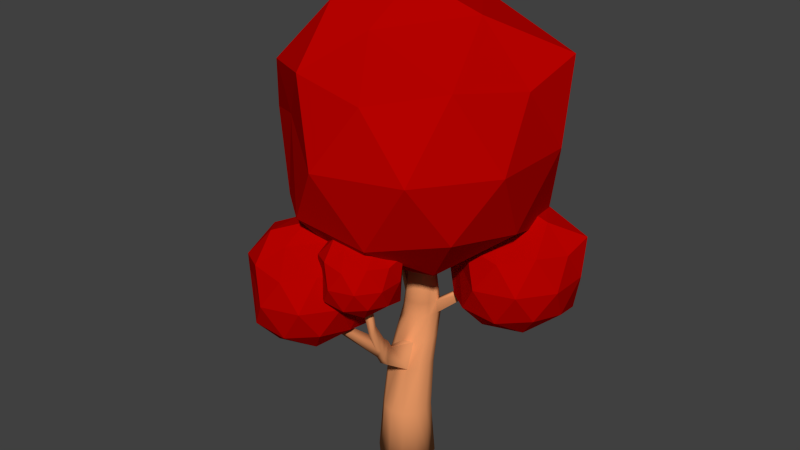 # Source: DyingTree.blend  (saved by Blender 2.73.0; exported with 4.5.12 LTS)
import bpy
from mathutils import Matrix  # noqa: F401  (used for matrix-valued properties, if any)

bpy.ops.wm.read_factory_settings(use_empty=True)
scene = bpy.context.scene
scene.name = 'Scene'

# ---- collections
col_collection_1 = bpy.data.collections.new('Collection 1'); scene.collection.children.link(col_collection_1)

# ---- materials (node trees are filled in below, after node groups)
mat_dyingfoliage = bpy.data.materials.new('DyingFoliage')
mat_dyingfoliage.alpha_threshold = 0.0
mat_dyingfoliage.use_transparent_shadow = False
mat_dyingfoliage.diffuse_color = (0.477, 0.0005722, 0.0, 1.0)
mat_dyingfoliage.specular_color = (0.0006174, 1.0, 0.0)
mat_dyingfoliage.roughness = 0.5
mat_trunk = bpy.data.materials.new('Trunk')
mat_trunk.alpha_threshold = 0.0
mat_trunk.use_transparent_shadow = False
mat_trunk.diffuse_color = (0.8, 0.3116, 0.1275, 1.0)
mat_trunk.roughness = 0.5

# ---- material node trees

# ---- world
world_world = bpy.data.worlds.new('World'); scene.world = world_world
world_world.color = (0.05088, 0.05088, 0.05088)
world_world.use_sun_shadow = False
world_world.sun_shadow_jitter_overblur = 0.0
world_world.cycles.sampling_method = 'MANUAL'
world_world.cycles.sample_map_resolution = 256

# ---- meshes
me_icosphere_004 = bpy.data.meshes.new('Icosphere.004')
me_icosphere_004.from_pydata([(-0.9697, -1.169, 2.364), (-0.2461, -1.695, 2.916), (-1.246, -2.02, 2.916), (-1.864, -1.169, 2.916), (-1.246, -0.3184, 2.916), (-0.3149, -0.503, 2.588), (-0.6933, -2.02, 3.811), (-1.693, -1.695, 3.811), (-1.693, -0.6433, 3.811), (-0.6933, -0.3184, 3.811), (-0.07531, -1.169, 3.811), (-0.9697, -1.169, 4.364), (-1.132, -1.669, 2.513), (-0.5444, -1.478, 2.513), (-0.7069, -1.978, 2.838), (-0.1191, -1.169, 2.838), (-0.5444, -0.86, 2.513), (-1.495, -1.169, 2.513), (-1.658, -1.669, 2.838), (-1.132, -0.6691, 2.513), (-1.658, -0.6691, 2.838), (-0.7069, -0.36, 2.838), (-0.01868, -1.478, 3.364), (-0.01868, -0.86, 3.364), (-0.9697, -2.169, 3.364), (-0.3819, -1.978, 3.364), (-1.921, -1.478, 3.364), (-1.538, -1.738, 3.481), (-1.558, -0.36, 3.364), (-1.921, -0.86, 3.364), (-0.3819, -0.36, 3.364), (-1.155, -0.08263, 3.192), (-0.2815, -1.669, 3.889), (-1.233, -1.978, 3.889), (-1.844, -0.9721, 4.004), (-1.404, -0.3553, 4.032), (-0.03767, -0.7366, 3.95), (-1.007, -1.566, 4.102), (-0.444, -1.169, 4.214), (-1.395, -1.478, 4.214), (-1.395, -0.86, 4.214), (-0.8073, -0.6691, 4.214), (0.06621, -1.169, 3.225), (0.5374, -1.511, 3.585), (-0.1137, -1.723, 3.585), (-0.5162, -1.169, 3.585), (-0.1137, -0.6152, 3.585), (0.4926, -0.7354, 3.371), (0.2462, -1.723, 4.167), (-0.4049, -1.511, 4.167), (-0.4049, -0.8267, 4.167), (0.2462, -0.6152, 4.167), (0.6486, -1.169, 4.167), (0.06621, -1.169, 4.527), (-0.03957, -1.495, 3.322), (0.3431, -1.37, 3.322), (0.2374, -1.696, 3.533), (0.6201, -1.169, 3.533), (0.3431, -0.9679, 3.322), (-0.2761, -1.169, 3.322), (-0.3819, -1.495, 3.533), (-0.03957, -0.8435, 3.322), (-0.3819, -0.8435, 3.533), (0.2374, -0.6423, 3.533), (0.6855, -1.37, 3.876), (0.6855, -0.9679, 3.876), (0.06621, -1.82, 3.876), (0.4489, -1.696, 3.876), (-0.553, -1.37, 3.876), (-0.3039, -1.54, 3.952), (-0.3165, -0.6423, 3.876), (-0.553, -0.9679, 3.876), (0.4489, -0.6423, 3.876), (-0.05424, -0.4617, 3.764), (0.5143, -1.495, 4.218), (-0.1049, -1.696, 4.218), (-0.5032, -1.041, 4.293), (-0.2167, -0.6392, 4.311), (0.6731, -0.8875, 4.257), (0.04178, -1.427, 4.356), (0.4085, -1.169, 4.43), (-0.2107, -1.37, 4.43), (-0.2107, -0.9679, 4.43), (0.172, -0.8435, 4.43), (1.208, 1.125, 2.387), (1.977, 0.5666, 2.974), (0.9146, 0.2214, 2.974), (0.258, 1.125, 2.974), (0.9146, 2.029, 2.974), (1.904, 1.833, 2.625), (1.502, 0.2214, 3.925), (0.4395, 0.5666, 3.925), (0.4395, 1.684, 3.925), (1.502, 2.029, 3.925), (2.158, 1.125, 3.925), (1.208, 1.125, 4.512), (1.036, 0.594, 2.546), (1.66, 0.7969, 2.546), (1.488, 0.2657, 2.891), (2.112, 1.125, 2.891), (1.66, 1.453, 2.546), (0.6497, 1.125, 2.546), (0.4771, 0.594, 2.891), (1.036, 1.656, 2.546), (0.4771, 1.656, 2.891), (1.488, 1.985, 2.891), (2.219, 0.7969, 3.449), (2.219, 1.453, 3.449), (1.208, 0.06276, 3.449), (1.833, 0.2657, 3.449), (0.1978, 0.7969, 3.449), (0.6043, 0.5205, 3.575), (0.5838, 1.985, 3.449), (0.1978, 1.453, 3.449), (1.833, 1.985, 3.449), (1.012, 2.279, 3.267), (1.939, 0.594, 4.008), (0.929, 0.2657, 4.008), (0.2792, 1.334, 4.13), (0.7467, 1.99, 4.16), (2.198, 1.585, 4.072), (1.168, 0.704, 4.234), (1.767, 1.125, 4.353), (0.7564, 0.7969, 4.353), (0.7564, 1.453, 4.353), (1.381, 1.656, 4.353), (-0.1351, 0.3243, 3.416), (1.476, -0.8459, 4.647), (-0.7503, -1.569, 4.647), (-2.126, 0.3243, 4.647), (-0.7503, 2.218, 4.647), (1.322, 1.807, 3.915), (0.4801, -1.569, 6.638), (-1.746, -0.8459, 6.638), (-1.746, 1.495, 6.638), (0.4801, 2.218, 6.638), (1.856, 0.3243, 6.638), (-0.1351, 0.3243, 7.868), (-0.4967, -0.7886, 3.749), (0.8116, -0.3635, 3.749), (0.45, -1.476, 4.472), (1.758, 0.3243, 4.472), (0.8116, 1.012, 3.749), (-1.305, 0.3243, 3.749), (-1.667, -0.7886, 4.472), (-0.4967, 1.437, 3.749), (-1.667, 1.437, 4.472), (0.45, 2.125, 4.472), (1.982, -0.3635, 5.642), (1.982, 1.012, 5.642), (-0.1351, -1.902, 5.642), (1.173, -1.476, 5.642), (-2.252, -0.3635, 5.642), (-1.4, -0.9425, 5.904), (-1.443, 2.125, 5.642), (-2.252, 1.012, 5.642), (1.173, 2.125, 5.642), (-0.5469, 2.743, 5.26), (1.397, -0.7886, 6.812), (-0.7202, -1.476, 6.812), (-2.082, 0.7627, 7.068), (-1.102, 2.136, 7.13), (1.94, 1.287, 6.947), (-0.2186, -0.5581, 7.285), (1.035, 0.3243, 7.536), (-1.082, -0.3635, 7.536), (-1.082, 1.012, 7.536), (0.2265, 1.437, 7.536), (-1.545, 1.125, 3.241), (-0.469, 0.3435, 4.063), (-1.956, -0.1396, 4.063), (-2.875, 1.125, 4.063), (-1.956, 2.39, 4.063), (-0.5713, 2.115, 3.574), (-1.134, -0.1396, 5.393), (-2.621, 0.3435, 5.393), (-2.621, 1.907, 5.393), (-1.134, 2.39, 5.393), (-0.215, 1.125, 5.393), (-1.545, 1.125, 6.214), (-1.786, 0.3818, 3.463), (-0.9125, 0.6657, 3.463), (-1.154, -0.07769, 3.946), (-0.2801, 1.125, 3.946), (-0.9125, 1.585, 3.463), (-2.327, 1.125, 3.463), (-2.568, 0.3818, 3.946), (-1.786, 1.869, 3.463), (-2.568, 1.869, 3.946), (-1.154, 2.328, 3.946), (-0.1308, 0.6657, 4.728), (-0.1308, 1.585, 4.728), (-1.545, -0.3617, 4.728), (-0.671, -0.0777, 4.728), (-2.959, 0.6657, 4.728), (-2.39, 0.2789, 4.903), (-2.419, 2.328, 4.728), (-2.959, 1.585, 4.728), (-0.671, 2.328, 4.728), (-1.82, 2.741, 4.472), (-0.5217, 0.3818, 5.509), (-1.936, -0.07769, 5.509), (-2.845, 1.418, 5.68), (-2.191, 2.335, 5.722), (-0.1591, 1.768, 5.599), (-1.601, 0.5357, 5.825), (-0.7632, 1.125, 5.992), (-2.177, 0.6657, 5.992), (-2.177, 1.585, 5.992), (-1.303, 1.869, 5.992), (0.00479, 0.4879, 0.009377), (0.00479, 0.4135, 0.9455), (0.2388, 0.4252, 0.009377), (0.2016, 0.3608, 0.9455), (0.4101, 0.2538, 0.009377), (0.3457, 0.2167, 0.9455), (0.4728, 0.01982, 0.009377), (0.3985, 0.01982, 0.9455), (0.4101, -0.2142, 0.009377), (0.3457, -0.177, 0.9455), (0.2388, -0.3855, 0.009377), (0.2016, -0.3211, 0.9455), (0.00479, -0.4482, 0.009377), (0.00479, -0.3739, 0.9455), (-0.2292, -0.3855, 0.009377), (-0.1921, -0.3211, 0.9455), (-0.4005, -0.2142, 0.009377), (-0.3361, -0.177, 0.9455), (-0.4632, 0.01982, 0.009377), (-0.3889, 0.01982, 0.9455), (-0.4005, 0.2538, 0.009377), (-0.3361, 0.2167, 0.9455), (-0.2292, 0.4252, 0.009377), (-0.1921, 0.3608, 0.9455), (-0.05586, 0.5602, 1.676), (0.1277, 0.511, 1.676), (0.2621, 0.3766, 1.676), (0.3113, 0.1931, 1.676), (0.2621, 0.009458, 1.676), (0.1277, -0.1249, 1.676), (-0.05586, -0.1741, 1.676), (-0.2395, -0.1249, 1.676), (-0.3739, 0.009458, 1.676), (-0.423, 0.1931, 1.676), (-0.3739, 0.3766, 1.676), (-0.2395, 0.511, 1.676), (-0.1442, 0.8867, 2.426), (0.01064, 0.8452, 2.426), (0.124, 0.7318, 2.426), (0.1655, 0.5769, 2.426), (0.124, 0.422, 2.426), (0.01064, 0.3086, 2.426), (-0.1442, 0.2671, 2.426), (-0.2991, 0.3086, 2.426), (-0.4125, 0.422, 2.426), (-0.454, 0.5769, 2.426), (-0.4125, 0.7318, 2.426), (-0.2991, 0.8452, 2.426), (0.03462, 0.5398, 3.584), (0.1238, 0.5159, 3.584), (0.1891, 0.4506, 3.584), (0.213, 0.3614, 3.584), (0.1891, 0.2722, 3.584), (0.1238, 0.2069, 3.584), (0.03462, 0.183, 3.584), (-0.05458, 0.2069, 3.584), (-0.1199, 0.2722, 3.584), (-0.1438, 0.3614, 3.584), (-0.1199, 0.4506, 3.584), (-0.05458, 0.5159, 3.584), (-0.1006, 0.7255, 2.056), (-0.2697, 0.6802, 2.056), (-0.3934, 0.5564, 2.056), (-0.4387, 0.3873, 2.056), (-0.3934, 0.2183, 2.056), (-0.2697, 0.09452, 2.056), (-0.1006, 0.04922, 2.056), (0.06847, 0.09452, 2.056), (0.1922, 0.2183, 2.056), (0.2375, 0.3873, 2.056), (0.1922, 0.5564, 2.056), (0.06847, 0.6802, 2.056), (0.2667, -0.7742, 2.168), (0.151, -0.8052, 2.168), (0.1228, -0.6644, 2.372), (0.2293, -0.6359, 2.408), (0.3434, -1.179, 2.909), (0.278, -1.197, 2.909), (0.262, -1.117, 3.045), (0.3223, -1.101, 3.045), (0.2687, -0.8582, 2.687), (0.1936, -0.8783, 2.662), (0.295, -0.9557, 2.519), (0.2134, -0.9775, 2.519), (-0.5634, -1.033, 2.749), (-0.5498, -1.101, 2.651), (-0.533, -1.132, 2.735), (-0.5427, -1.083, 2.804), (-0.1071, 0.8146, 2.667), (-0.2483, 0.7767, 2.667), (-0.3517, 0.6734, 2.667), (-0.3895, 0.5321, 2.667), (-0.3517, 0.3909, 2.667), (-0.2483, 0.2875, 2.667), (-0.1071, 0.2497, 2.667), (0.03416, 0.2875, 2.667), (0.1375, 0.3909, 2.667), (0.1754, 0.5321, 2.667), (0.1375, 0.6734, 2.667), (0.03416, 0.7767, 2.667), (-0.7824, 0.8191, 2.726), (-0.7497, 0.9411, 2.726), (-0.7018, 0.8951, 2.916), (-0.7316, 0.7839, 2.916), (-1.14, 0.9093, 3.99), (-1.121, 0.9824, 3.99), (-1.047, 0.9548, 3.969), (-1.064, 0.8882, 3.969), (0.645, 0.8069, 2.998), (0.7691, 0.8614, 2.941), (0.7608, 0.9541, 2.965), (0.6375, 0.8914, 3.02), (0.2033, -1.165, 3.567), (0.08759, -1.195, 3.573), (0.06915, -1.102, 3.647), (0.1757, -1.074, 3.642), (0.179, -0.9153, 2.345), (0.1508, -0.7745, 2.549), (0.2947, -0.8843, 2.345), (0.2573, -0.7459, 2.585)], [], [(0, 13, 12), (1, 13, 15), (0, 12, 17), (0, 17, 19), (0, 19, 16), (1, 15, 22), (2, 14, 24), (3, 18, 26), (4, 20, 28), (5, 21, 30), (1, 22, 25), (2, 24, 27), (3, 26, 29), (4, 28, 31), (5, 30, 23), (6, 32, 37), (7, 33, 39), (8, 34, 40), (9, 35, 41), (10, 36, 38), (38, 41, 11), (38, 36, 41), (36, 9, 41), (41, 40, 11), (41, 35, 40), (35, 8, 40), (40, 39, 11), (40, 34, 39), (34, 7, 39), (39, 37, 11), (39, 33, 37), (33, 6, 37), (37, 38, 11), (37, 32, 38), (32, 10, 38), (23, 36, 10), (23, 30, 36), (30, 9, 36), (31, 35, 9), (31, 28, 35), (28, 8, 35), (29, 34, 8), (29, 26, 34), (26, 7, 34), (27, 33, 7), (27, 24, 33), (24, 6, 33), (25, 32, 6), (25, 22, 32), (22, 10, 32), (30, 31, 9), (30, 21, 31), (21, 4, 31), (28, 29, 8), (28, 20, 29), (20, 3, 29), (26, 27, 7), (26, 18, 27), (18, 2, 27), (24, 25, 6), (24, 14, 25), (14, 1, 25), (22, 23, 10), (22, 15, 23), (15, 5, 23), (16, 21, 5), (16, 19, 21), (19, 4, 21), (19, 20, 4), (19, 17, 20), (17, 3, 20), (17, 18, 3), (17, 12, 18), (12, 2, 18), (15, 16, 5), (15, 13, 16), (13, 0, 16), (12, 14, 2), (12, 13, 14), (13, 1, 14), (42, 55, 54), (43, 55, 57), (42, 54, 59), (42, 59, 61), (42, 61, 58), (43, 57, 64), (44, 56, 66), (45, 60, 68), (46, 62, 70), (47, 63, 72), (43, 64, 67), (44, 66, 69), (45, 68, 71), (46, 70, 73), (47, 72, 65), (48, 74, 79), (49, 75, 81), (50, 76, 82), (51, 77, 83), (52, 78, 80), (80, 83, 53), (80, 78, 83), (78, 51, 83), (83, 82, 53), (83, 77, 82), (77, 50, 82), (82, 81, 53), (82, 76, 81), (76, 49, 81), (81, 79, 53), (81, 75, 79), (75, 48, 79), (79, 80, 53), (79, 74, 80), (74, 52, 80), (65, 78, 52), (65, 72, 78), (72, 51, 78), (73, 77, 51), (73, 70, 77), (70, 50, 77), (71, 76, 50), (71, 68, 76), (68, 49, 76), (69, 75, 49), (69, 66, 75), (66, 48, 75), (67, 74, 48), (67, 64, 74), (64, 52, 74), (72, 73, 51), (72, 63, 73), (63, 46, 73), (70, 71, 50), (70, 62, 71), (62, 45, 71), (68, 69, 49), (68, 60, 69), (60, 44, 69), (66, 67, 48), (66, 56, 67), (56, 43, 67), (64, 65, 52), (64, 57, 65), (57, 47, 65), (58, 63, 47), (58, 61, 63), (61, 46, 63), (61, 62, 46), (61, 59, 62), (59, 45, 62), (59, 60, 45), (59, 54, 60), (54, 44, 60), (57, 58, 47), (57, 55, 58), (55, 42, 58), (54, 56, 44), (54, 55, 56), (55, 43, 56), (84, 97, 96), (85, 97, 99), (84, 96, 101), (84, 101, 103), (84, 103, 100), (85, 99, 106), (86, 98, 108), (87, 102, 110), (88, 104, 112), (89, 105, 114), (85, 106, 109), (86, 108, 111), (87, 110, 113), (88, 112, 115), (89, 114, 107), (90, 116, 121), (91, 117, 123), (92, 118, 124), (93, 119, 125), (94, 120, 122), (122, 125, 95), (122, 120, 125), (120, 93, 125), (125, 124, 95), (125, 119, 124), (119, 92, 124), (124, 123, 95), (124, 118, 123), (118, 91, 123), (123, 121, 95), (123, 117, 121), (117, 90, 121), (121, 122, 95), (121, 116, 122), (116, 94, 122), (107, 120, 94), (107, 114, 120), (114, 93, 120), (115, 119, 93), (115, 112, 119), (112, 92, 119), (113, 118, 92), (113, 110, 118), (110, 91, 118), (111, 117, 91), (111, 108, 117), (108, 90, 117), (109, 116, 90), (109, 106, 116), (106, 94, 116), (114, 115, 93), (114, 105, 115), (105, 88, 115), (112, 113, 92), (112, 104, 113), (104, 87, 113), (110, 111, 91), (110, 102, 111), (102, 86, 111), (108, 109, 90), (108, 98, 109), (98, 85, 109), (106, 107, 94), (106, 99, 107), (99, 89, 107), (100, 105, 89), (100, 103, 105), (103, 88, 105), (103, 104, 88), (103, 101, 104), (101, 87, 104), (101, 102, 87), (101, 96, 102), (96, 86, 102), (99, 100, 89), (99, 97, 100), (97, 84, 100), (96, 98, 86), (96, 97, 98), (97, 85, 98), (126, 139, 138), (127, 139, 141), (126, 138, 143), (126, 143, 145), (126, 145, 142), (127, 141, 148), (128, 140, 150), (129, 144, 152), (130, 146, 154), (131, 147, 156), (127, 148, 151), (128, 150, 153), (129, 152, 155), (130, 154, 157), (131, 156, 149), (132, 158, 163), (133, 159, 165), (134, 160, 166), (135, 161, 167), (136, 162, 164), (164, 167, 137), (164, 162, 167), (162, 135, 167), (167, 166, 137), (167, 161, 166), (161, 134, 166), (166, 165, 137), (166, 160, 165), (160, 133, 165), (165, 163, 137), (165, 159, 163), (159, 132, 163), (163, 164, 137), (163, 158, 164), (158, 136, 164), (149, 162, 136), (149, 156, 162), (156, 135, 162), (157, 161, 135), (157, 154, 161), (154, 134, 161), (155, 160, 134), (155, 152, 160), (152, 133, 160), (153, 159, 133), (153, 150, 159), (150, 132, 159), (151, 158, 132), (151, 148, 158), (148, 136, 158), (156, 157, 135), (156, 147, 157), (147, 130, 157), (154, 155, 134), (154, 146, 155), (146, 129, 155), (152, 153, 133), (152, 144, 153), (144, 128, 153), (150, 151, 132), (150, 140, 151), (140, 127, 151), (148, 149, 136), (148, 141, 149), (141, 131, 149), (142, 147, 131), (142, 145, 147), (145, 130, 147), (145, 146, 130), (145, 143, 146), (143, 129, 146), (143, 144, 129), (143, 138, 144), (138, 128, 144), (141, 142, 131), (141, 139, 142), (139, 126, 142), (138, 140, 128), (138, 139, 140), (139, 127, 140), (168, 181, 180), (169, 181, 183), (168, 180, 185), (168, 185, 187), (168, 187, 184), (169, 183, 190), (170, 182, 192), (171, 186, 194), (172, 188, 196), (173, 189, 198), (169, 190, 193), (170, 192, 195), (171, 194, 197), (172, 196, 199), (173, 198, 191), (174, 200, 205), (175, 201, 207), (176, 202, 208), (177, 203, 209), (178, 204, 206), (206, 209, 179), (206, 204, 209), (204, 177, 209), (209, 208, 179), (209, 203, 208), (203, 176, 208), (208, 207, 179), (208, 202, 207), (202, 175, 207), (207, 205, 179), (207, 201, 205), (201, 174, 205), (205, 206, 179), (205, 200, 206), (200, 178, 206), (191, 204, 178), (191, 198, 204), (198, 177, 204), (199, 203, 177), (199, 196, 203), (196, 176, 203), (197, 202, 176), (197, 194, 202), (194, 175, 202), (195, 201, 175), (195, 192, 201), (192, 174, 201), (193, 200, 174), (193, 190, 200), (190, 178, 200), (198, 199, 177), (198, 189, 199), (189, 172, 199), (196, 197, 176), (196, 188, 197), (188, 171, 197), (194, 195, 175), (194, 186, 195), (186, 170, 195), (192, 193, 174), (192, 182, 193), (182, 169, 193), (190, 191, 178), (190, 183, 191), (183, 173, 191), (184, 189, 173), (184, 187, 189), (187, 172, 189), (187, 188, 172), (187, 185, 188), (185, 171, 188), (185, 186, 171), (185, 180, 186), (180, 170, 186), (183, 184, 173), (183, 181, 184), (181, 168, 184), (180, 182, 170), (180, 181, 182), (181, 169, 182), (210, 211, 213, 212), (212, 213, 215, 214), (214, 215, 217, 216), (216, 217, 219, 218), (218, 219, 221, 220), (220, 221, 223, 222), (222, 223, 225, 224), (224, 225, 227, 226), (226, 227, 229, 228), (228, 229, 231, 230), (211, 233, 245, 234), (232, 233, 211, 210), (230, 231, 233, 232), (210, 212, 214, 216, 218, 220, 222, 224, 226, 228, 230, 232), (270, 271, 257, 246), (233, 231, 244, 245), (231, 229, 243, 244), (229, 227, 242, 243), (227, 225, 241, 242), (225, 223, 240, 241), (223, 221, 239, 240), (221, 219, 238, 239), (219, 217, 237, 238), (217, 215, 236, 237), (215, 213, 235, 236), (213, 211, 234, 235), (298, 299, 269, 258), (271, 272, 256, 257), (272, 273, 255, 256), (273, 274, 254, 255), (274, 275, 253, 254), (275, 276, 252, 253), (276, 277, 251, 252), (277, 278, 250, 251), (278, 279, 249, 250), (279, 280, 248, 249), (280, 281, 247, 248), (281, 270, 246, 247), (259, 258, 269, 268, 267, 266, 265, 264, 263, 262, 261, 260), (299, 300, 268, 269), (300, 301, 267, 268), (301, 302, 266, 267), (302, 303, 265, 266), (303, 304, 264, 265), (304, 305, 263, 264), (305, 306, 262, 263), (306, 307, 261, 262), (307, 308, 260, 261), (308, 309, 259, 260), (309, 298, 258, 259), (235, 234, 270, 281), (236, 235, 281, 280), (237, 236, 280, 279), (238, 237, 279, 278), (239, 238, 278, 277), (277, 276, 284, 285), (241, 240, 276, 275), (242, 241, 275, 274), (243, 242, 274, 273), (244, 243, 273, 272), (245, 244, 272, 271), (234, 245, 271, 270), (290, 291, 288, 289), (239, 277, 285, 282), (276, 240, 283, 284), (240, 239, 282, 283), (249, 248, 320, 319), (292, 290, 289, 286), (291, 293, 287, 288), (293, 292, 286, 287), (326, 328, 292, 293), (294, 295, 296, 297), (328, 329, 290, 292), (291, 327, 294, 297), (326, 293, 296, 295), (283, 282, 328, 326), (293, 291, 297, 296), (329, 327, 291, 290), (247, 246, 298, 309), (248, 247, 309, 308), (308, 307, 318, 321), (250, 249, 307, 306), (251, 250, 306, 305), (252, 251, 305, 304), (253, 252, 304, 303), (254, 253, 303, 302), (255, 254, 302, 301), (301, 300, 312, 313), (257, 256, 300, 299), (246, 257, 299, 298), (313, 312, 316, 317), (255, 301, 313, 310), (300, 256, 311, 312), (256, 255, 310, 311), (315, 314, 317, 316), (310, 313, 317, 314), (312, 311, 315, 316), (311, 310, 314, 315), (307, 249, 319, 318), (248, 308, 321, 320), (319, 320, 321, 318), (289, 288, 324, 325), (323, 322, 325, 324), (286, 289, 325, 322), (288, 287, 323, 324), (287, 286, 322, 323), (282, 285, 329, 328), (285, 284, 327, 329), (284, 283, 326, 327), (327, 326, 295, 294)])
me_icosphere_004.polygons.foreach_set('use_smooth', [0, 0, 0, 0, 0, 0, 0, 0, 0, 0, 0, 0, 0, 0, 0, 0, 0, 0, 0, 0, 0, 0, 0, 0, 0, 0, 0, 0, 0, 0, 0, 0, 0, 0, 0, 0, 0, 0, 0, 0, 0, 0, 0, 0, 0, 0, 0, 0, 0, 0, 0, 0, 0, 0, 0, 0, 0, 0, 0, 0, 0, 0, 0, 0, 0, 0, 0, 0, 0, 0, 0, 0, 0, 0, 0, 0, 0, 0, 0, 0, 0, 0, 0, 0, 0, 0, 0, 0, 0, 0, 0, 0, 0, 0, 0, 0, 0, 0, 0, 0, 0, 0, 0, 0, 0, 0, 0, 0, 0, 0, 0, 0, 0, 0, 0, 0, 0, 0, 0, 0, 0, 0, 0, 0, 0, 0, 0, 0, 0, 0, 0, 0, 0, 0, 0, 0, 0, 0, 0, 0, 0, 0, 0, 0, 0, 0, 0, 0, 0, 0, 0, 0, 0, 0, 0, 0, 0, 0, 0, 0, 0, 0, 0, 0, 0, 0, 0, 0, 0, 0, 0, 0, 0, 0, 0, 0, 0, 0, 0, 0, 0, 0, 0, 0, 0, 0, 0, 0, 0, 0, 0, 0, 0, 0, 0, 0, 0, 0, 0, 0, 0, 0, 0, 0, 0, 0, 0, 0, 0, 0, 0, 0, 0, 0, 0, 0, 0, 0, 0, 0, 0, 0, 0, 0, 0, 0, 0, 0, 0, 0, 0, 0, 0, 0, 0, 0, 0, 0, 0, 0, 0, 0, 0, 0, 0, 0, 0, 0, 0, 0, 0, 0, 0, 0, 0, 0, 0, 0, 0, 0, 0, 0, 0, 0, 0, 0, 0, 0, 0, 0, 0, 0, 0, 0, 0, 0, 0, 0, 0, 0, 0, 0, 0, 0, 0, 0, 0, 0, 0, 0, 0, 0, 0, 0, 0, 0, 0, 0, 0, 0, 0, 0, 0, 0, 0, 0, 0, 0, 0, 0, 0, 0, 0, 0, 0, 0, 0, 0, 0, 0, 0, 0, 0, 0, 0, 0, 0, 0, 0, 0, 0, 0, 0, 0, 0, 0, 0, 0, 0, 0, 0, 0, 0, 0, 0, 0, 0, 0, 0, 0, 0, 0, 0, 0, 0, 0, 0, 0, 0, 0, 0, 0, 0, 0, 0, 0, 0, 0, 0, 0, 0, 0, 0, 0, 0, 0, 0, 0, 0, 0, 0, 0, 0, 0, 0, 0, 0, 0, 0, 0, 0, 0, 0, 0, 0, 0, 0, 0, 0, 0, 1, 1, 1, 1, 1, 1, 1, 1, 1, 1, 1, 1, 1, 1, 1, 1, 1, 1, 1, 1, 1, 1, 1, 1, 1, 1, 1, 1, 1, 1, 1, 1, 1, 1, 1, 1, 1, 1, 1, 1, 1, 1, 1, 1, 1, 1, 1, 1, 1, 1, 1, 1, 1, 1, 1, 1, 1, 1, 1, 1, 1, 1, 1, 1, 1, 1, 1, 1, 1, 1, 1, 1, 1, 1, 1, 1, 1, 1, 1, 1, 1, 1, 1, 1, 1, 1, 1, 1, 1, 1, 1, 1, 1, 1, 1, 1, 1, 1, 1, 1, 1, 1, 1, 1, 1, 1, 1, 1, 1, 1])
me_icosphere_004.polygons.foreach_set('material_index', [0, 0, 0, 0, 0, 0, 0, 0, 0, 0, 0, 0, 0, 0, 0, 0, 0, 0, 0, 0, 0, 0, 0, 0, 0, 0, 0, 0, 0, 0, 0, 0, 0, 0, 0, 0, 0, 0, 0, 0, 0, 0, 0, 0, 0, 0, 0, 0, 0, 0, 0, 0, 0, 0, 0, 0, 0, 0, 0, 0, 0, 0, 0, 0, 0, 0, 0, 0, 0, 0, 0, 0, 0, 0, 0, 0, 0, 0, 0, 0, 0, 0, 0, 0, 0, 0, 0, 0, 0, 0, 0, 0, 0, 0, 0, 0, 0, 0, 0, 0, 0, 0, 0, 0, 0, 0, 0, 0, 0, 0, 0, 0, 0, 0, 0, 0, 0, 0, 0, 0, 0, 0, 0, 0, 0, 0, 0, 0, 0, 0, 0, 0, 0, 0, 0, 0, 0, 0, 0, 0, 0, 0, 0, 0, 0, 0, 0, 0, 0, 0, 0, 0, 0, 0, 0, 0, 0, 0, 0, 0, 0, 0, 0, 0, 0, 0, 0, 0, 0, 0, 0, 0, 0, 0, 0, 0, 0, 0, 0, 0, 0, 0, 0, 0, 0, 0, 0, 0, 0, 0, 0, 0, 0, 0, 0, 0, 0, 0, 0, 0, 0, 0, 0, 0, 0, 0, 0, 0, 0, 0, 0, 0, 0, 0, 0, 0, 0, 0, 0, 0, 0, 0, 0, 0, 0, 0, 0, 0, 0, 0, 0, 0, 0, 0, 0, 0, 0, 0, 0, 0, 0, 0, 0, 0, 0, 0, 0, 0, 0, 0, 0, 0, 0, 0, 0, 0, 0, 0, 0, 0, 0, 0, 0, 0, 0, 0, 0, 0, 0, 0, 0, 0, 0, 0, 0, 0, 0, 0, 0, 0, 0, 0, 0, 0, 0, 0, 0, 0, 0, 0, 0, 0, 0, 0, 0, 0, 0, 0, 0, 0, 0, 0, 0, 0, 0, 0, 0, 0, 0, 0, 0, 0, 0, 0, 0, 0, 0, 0, 0, 0, 0, 0, 0, 0, 0, 0, 0, 0, 0, 0, 0, 0, 0, 0, 0, 0, 0, 0, 0, 0, 0, 0, 0, 0, 0, 0, 0, 0, 0, 0, 0, 0, 0, 0, 0, 0, 0, 0, 0, 0, 0, 0, 0, 0, 0, 0, 0, 0, 0, 0, 0, 0, 0, 0, 0, 0, 0, 0, 0, 0, 0, 0, 0, 0, 0, 0, 0, 0, 0, 0, 0, 0, 0, 0, 0, 0, 0, 0, 0, 0, 1, 1, 1, 1, 1, 1, 1, 1, 1, 1, 1, 1, 1, 1, 1, 1, 1, 1, 1, 1, 1, 1, 1, 1, 1, 1, 1, 1, 1, 1, 1, 1, 1, 1, 1, 1, 1, 1, 1, 1, 1, 1, 1, 1, 1, 1, 1, 1, 1, 1, 1, 1, 1, 1, 1, 1, 1, 1, 1, 1, 1, 1, 1, 1, 1, 1, 1, 1, 1, 1, 1, 1, 1, 1, 1, 1, 1, 1, 1, 1, 1, 1, 1, 1, 1, 1, 1, 1, 1, 1, 1, 1, 1, 1, 1, 1, 1, 1, 1, 1, 1, 1, 1, 1, 1, 1, 1, 1, 1, 1])
me_icosphere_004.materials.append(mat_dyingfoliage)
me_icosphere_004.materials.append(mat_trunk)
me_icosphere_004.materials.append(None)
me_icosphere_004.use_remesh_preserve_volume = False
me_icosphere_004.use_remesh_preserve_attributes = False
me_icosphere_004.use_mirror_vertex_groups = False
me_icosphere_004.update()

# ---- objects
ob_tree = bpy.data.objects.new('Tree', me_icosphere_004)

# ---- transforms, parenting, visibility, modifiers, constraints
ob_tree.location = (-0.004729, -0.01957, -0.1155)
ob_tree.scale = (0.9873, 0.9873, 0.9873)
ob_tree.lineart.crease_threshold = 0.0

# ---- collection membership
col_collection_1.objects.link(ob_tree)

# ---- scene / render settings (as saved in the file)
scene.frame_start = 1; scene.frame_end = 250; scene.frame_set(45)
scene.render.engine = 'BLENDER_EEVEE_NEXT'
scene.render.resolution_percentage = 50
scene.render.dither_intensity = 0.0
scene.cycles.use_denoising = False
scene.cycles.samples = 10
scene.cycles.sampling_pattern = 'TABULATED_SOBOL'
scene.cycles.light_sampling_threshold = 0.0
scene.cycles.use_adaptive_sampling = False
scene.cycles.use_light_tree = False
scene.cycles.blur_glossy = 0.0
scene.cycles.pixel_filter_type = 'GAUSSIAN'
scene.cycles.sample_clamp_indirect = 0.0
scene.view_settings.view_transform = 'Standard'
bpy.context.view_layer.update()

# ---- added for rendering (the .blend has no active camera and no usable light): camera, sun
cam_auto = bpy.data.cameras.new('AutoCamera')
cam_auto.lens = 50.0
cam_auto.sensor_width = 36.0
cam_auto.clip_end = 1000.0
ob_auto_camera = bpy.data.objects.new('AutoCamera', cam_auto)
scene.collection.objects.link(ob_auto_camera)
ob_auto_camera.location = (9.32698, -11.3731, 11.531)
ob_auto_camera.rotation_euler = (1.09748, -7.21219e-08, 0.694738)
scene.camera = ob_auto_camera
light_auto_sun = bpy.data.lights.new('AutoSun', 'SUN')
light_auto_sun.energy = 3.0
light_auto_sun.angle = 0.0523599
ob_auto_sun = bpy.data.objects.new('AutoSun', light_auto_sun)
scene.collection.objects.link(ob_auto_sun)
ob_auto_sun.rotation_euler = (0.872665, 0.174533, 0.523599)
bpy.context.view_layer.update()
